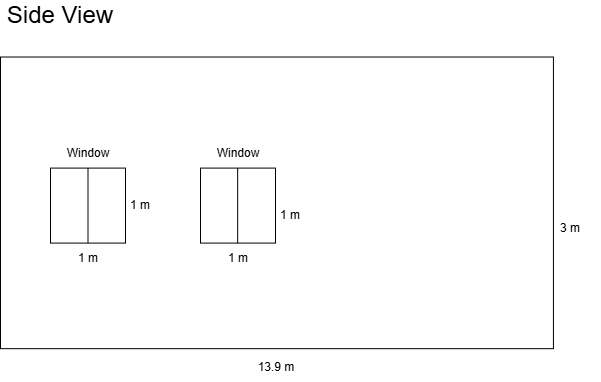

The diagram above was exported from draw.io. Its source (the exported page's mxGraphModel, read from the mxfile embedded in the PNG):
<mxGraphModel dx="2656" dy="527" grid="1" gridSize="10" guides="1" tooltips="1" connect="1" arrows="1" fold="1" page="1" pageScale="1" pageWidth="827" pageHeight="1169" math="0" shadow="0">
  <root>
    <mxCell id="0" />
    <mxCell id="1" parent="0" />
    <mxCell id="O_-FTV8pBHPeaA5hilce-60" parent="1" style="text;html=1;whiteSpace=wrap;strokeColor=none;fillColor=none;align=center;verticalAlign=middle;rounded=0;" value="3 m" vertex="1">
      <mxGeometry height="30" width="60" x="-960" y="642.59" as="geometry" />
    </mxCell>
    <mxCell id="O_-FTV8pBHPeaA5hilce-145" parent="1" style="rounded=0;whiteSpace=wrap;html=1;rotation=0;" value="&lt;div&gt;&lt;br&gt;&lt;/div&gt;" vertex="1">
      <mxGeometry height="291.64" width="552.93" x="-1500" y="486.52" as="geometry" />
    </mxCell>
    <mxCell id="O_-FTV8pBHPeaA5hilce-146" parent="1" style="text;html=1;whiteSpace=wrap;strokeColor=none;fillColor=none;align=center;verticalAlign=middle;rounded=0;" value="13.9 m" vertex="1">
      <mxGeometry height="30" width="60" x="-1253.53" y="781.6" as="geometry" />
    </mxCell>
    <mxCell id="O_-FTV8pBHPeaA5hilce-151" parent="1" style="text;html=1;whiteSpace=wrap;strokeColor=none;fillColor=none;align=center;verticalAlign=middle;rounded=0;" value="1 m" vertex="1">
      <mxGeometry height="30" width="60" x="-1442.5" y="672.5900000000001" as="geometry" />
    </mxCell>
    <mxCell id="O_-FTV8pBHPeaA5hilce-152" parent="1" style="text;html=1;whiteSpace=wrap;strokeColor=none;fillColor=none;align=center;verticalAlign=middle;rounded=0;" value="1 m" vertex="1">
      <mxGeometry height="30" width="60" x="-1390" y="620.09" as="geometry" />
    </mxCell>
    <mxCell id="O_-FTV8pBHPeaA5hilce-153" parent="1" style="text;html=1;whiteSpace=wrap;strokeColor=none;fillColor=none;align=center;verticalAlign=middle;rounded=0;" value="&lt;font style=&quot;font-size: 24px;&quot;&gt;Side View&lt;/font&gt;" vertex="1">
      <mxGeometry height="30" width="120" x="-1500" y="430" as="geometry" />
    </mxCell>
    <mxCell id="O_-FTV8pBHPeaA5hilce-154" parent="1" style="whiteSpace=wrap;html=1;aspect=fixed;" value="" vertex="1">
      <mxGeometry height="75" width="75" x="-1450" y="597.59" as="geometry" />
    </mxCell>
    <mxCell id="O_-FTV8pBHPeaA5hilce-156" edge="1" parent="1" source="O_-FTV8pBHPeaA5hilce-151" style="endArrow=none;html=1;rounded=0;entryX=0.5;entryY=0;entryDx=0;entryDy=0;exitX=0.5;exitY=0;exitDx=0;exitDy=0;" target="O_-FTV8pBHPeaA5hilce-154" value="">
      <mxGeometry height="50" relative="1" width="50" as="geometry">
        <mxPoint x="-1150" y="700" as="sourcePoint" />
        <mxPoint x="-1100" y="650" as="targetPoint" />
      </mxGeometry>
    </mxCell>
    <mxCell id="O_-FTV8pBHPeaA5hilce-159" parent="1" style="whiteSpace=wrap;html=1;aspect=fixed;" value="" vertex="1">
      <mxGeometry height="75" width="75" x="-1300" y="597.59" as="geometry" />
    </mxCell>
    <mxCell id="O_-FTV8pBHPeaA5hilce-160" edge="1" parent="1" style="endArrow=none;html=1;rounded=0;entryX=0.5;entryY=0;entryDx=0;entryDy=0;exitX=0.5;exitY=0;exitDx=0;exitDy=0;" value="">
      <mxGeometry height="50" relative="1" width="50" as="geometry">
        <mxPoint x="-1262.84" y="672.59" as="sourcePoint" />
        <mxPoint x="-1262.84" y="597.59" as="targetPoint" />
      </mxGeometry>
    </mxCell>
    <mxCell id="O_-FTV8pBHPeaA5hilce-161" parent="1" style="text;html=1;whiteSpace=wrap;strokeColor=none;fillColor=none;align=center;verticalAlign=middle;rounded=0;" value="1 m" vertex="1">
      <mxGeometry height="30" width="60" x="-1240" y="630" as="geometry" />
    </mxCell>
    <mxCell id="O_-FTV8pBHPeaA5hilce-162" parent="1" style="text;html=1;whiteSpace=wrap;strokeColor=none;fillColor=none;align=center;verticalAlign=middle;rounded=0;" value="1 m" vertex="1">
      <mxGeometry height="30" width="60" x="-1292.5" y="672.59" as="geometry" />
    </mxCell>
    <mxCell id="O_-FTV8pBHPeaA5hilce-163" parent="1" style="text;html=1;whiteSpace=wrap;strokeColor=none;fillColor=none;align=center;verticalAlign=middle;rounded=0;" value="&lt;span style=&quot;color: rgba(0, 0, 0, 0); font-family: monospace; font-size: 0px; text-align: start; text-wrap-mode: nowrap;&quot;&gt;%3CmxGraphModel%3E%3Croot%3E%3CmxCell%20id%3D%220%22%2F%3E%3CmxCell%20id%3D%221%22%20parent%3D%220%22%2F%3E%3CmxCell%20id%3D%222%22%20parent%3D%221%22%20style%3D%22text%3Bhtml%3D1%3BwhiteSpace%3Dwrap%3BstrokeColor%3Dnone%3BfillColor%3Dnone%3Balign%3Dcenter%3BverticalAlign%3Dmiddle%3Brounded%3D0%3B%22%20value%3D%221%20m%22%20vertex%3D%221%22%3E%3CmxGeometry%20height%3D%2230%22%20width%3D%2260%22%20x%3D%22-1442.5%22%20y%3D%22672.5900000000001%22%20as%3D%22geometry%22%2F%3E%3C%2FmxCell%3E%3C%2Froot%3E%3C%2FmxGraphModel%3EW&lt;/span&gt;Window" vertex="1">
      <mxGeometry height="30" width="60" x="-1442.5" y="567.59" as="geometry" />
    </mxCell>
    <mxCell id="O_-FTV8pBHPeaA5hilce-164" parent="1" style="text;html=1;whiteSpace=wrap;strokeColor=none;fillColor=none;align=center;verticalAlign=middle;rounded=0;" value="&lt;span style=&quot;color: rgba(0, 0, 0, 0); font-family: monospace; font-size: 0px; text-align: start; text-wrap-mode: nowrap;&quot;&gt;%3CmxGraphModel%3E%3Croot%3E%3CmxCell%20id%3D%220%22%2F%3E%3CmxCell%20id%3D%221%22%20parent%3D%220%22%2F%3E%3CmxCell%20id%3D%222%22%20parent%3D%221%22%20style%3D%22text%3Bhtml%3D1%3BwhiteSpace%3Dwrap%3BstrokeColor%3Dnone%3BfillColor%3Dnone%3Balign%3Dcenter%3BverticalAlign%3Dmiddle%3Brounded%3D0%3B%22%20value%3D%221%20m%22%20vertex%3D%221%22%3E%3CmxGeometry%20height%3D%2230%22%20width%3D%2260%22%20x%3D%22-1442.5%22%20y%3D%22672.5900000000001%22%20as%3D%22geometry%22%2F%3E%3C%2FmxCell%3E%3C%2Froot%3E%3C%2FmxGraphModel%3EW&lt;/span&gt;Window" vertex="1">
      <mxGeometry height="30" width="60" x="-1292.5" y="567.59" as="geometry" />
    </mxCell>
  </root>
</mxGraphModel>